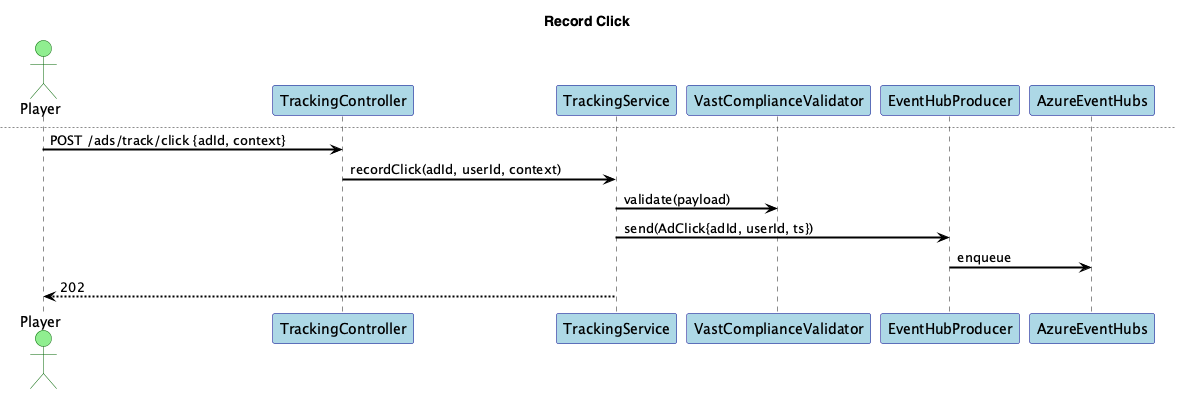

The diagram above was rendered by PlantUML. Its source (embedded in the PNG):
@startuml
title Ads Tracking Service - Sequences

skinparam shadowing false
skinparam fontName "Helvetica"
skinparam titleFontName "Helvetica"
skinparam legendFontName "Helvetica"
skinparam noteFontName "Helvetica"
skinparam backgroundColor white
skinparam participantBackgroundColor lightblue
skinparam participantBorderColor darkblue
skinparam actorBackgroundColor lightgreen
skinparam actorBorderColor darkgreen
skinparam arrowColor black
skinparam arrowThickness 2
skinparam sequenceArrowThickness 2
skinparam sequenceMessageAlignment left
skinparam sequenceReferenceBackgroundColor lightyellow
skinparam sequenceReferenceBorderColor black


actor Player
participant "TrackingController" as C
participant "TrackingService" as S
participant "VastComplianceValidator" as VAST
participant "EventHubProducer" as EH
participant "AzureEventHubs" as Hubs

== Record Impression ==
Player -> C: POST /ads/track/impression {adId, context}
C -> S: recordImpression(adId, userId, context)
S -> VAST: validate(payload)
alt valid
S -> EH: send(AdImpression{adId, userId, ts})
EH -> Hubs: enqueue
S --> Player: 202
else invalid
S --> Player: 400
end

== Record Click ==
newpage Record Click
Player -> C: POST /ads/track/click {adId, context}
C -> S: recordClick(adId, userId, context)
S -> VAST: validate(payload)
S -> EH: send(AdClick{adId, userId, ts})
EH -> Hubs: enqueue
S --> Player: 202

@enduml